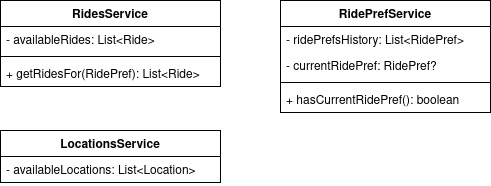

The diagram above was exported from draw.io. Its source (the exported page's mxGraphModel, read from the mxfile embedded in the PNG):
<mxGraphModel dx="1059" dy="651" grid="1" gridSize="10" guides="1" tooltips="1" connect="1" arrows="1" fold="1" page="1" pageScale="1" pageWidth="827" pageHeight="1169" math="0" shadow="0">
  <root>
    <mxCell id="WIyWlLk6GJQsqaUBKTNV-0" />
    <mxCell id="WIyWlLk6GJQsqaUBKTNV-1" parent="WIyWlLk6GJQsqaUBKTNV-0" />
    <mxCell id="NuSDF5zTQ3_xD0IFHc-j-18" value="LocationsService" style="swimlane;fontStyle=1;childLayout=stackLayout;horizontal=1;startSize=26;horizontalStack=0;resizeParent=1;resizeParentMax=0;resizeLast=0;collapsible=1;marginBottom=0;" vertex="1" parent="WIyWlLk6GJQsqaUBKTNV-1">
      <mxGeometry x="50" y="190" width="220" height="52" as="geometry" />
    </mxCell>
    <mxCell id="NuSDF5zTQ3_xD0IFHc-j-19" value="- availableLocations: List&lt;Location&gt;" style="text;strokeColor=none;fillColor=none;align=left;verticalAlign=top;spacingLeft=4;spacingRight=4;overflow=hidden;rotatable=0;points=[[0,0.5],[1,0.5]];portConstraint=eastwest;" vertex="1" parent="NuSDF5zTQ3_xD0IFHc-j-18">
      <mxGeometry y="26" width="220" height="26" as="geometry" />
    </mxCell>
    <mxCell id="NuSDF5zTQ3_xD0IFHc-j-20" value="RidePrefService" style="swimlane;fontStyle=1;childLayout=stackLayout;horizontal=1;startSize=26;horizontalStack=0;resizeParent=1;resizeParentMax=0;resizeLast=0;collapsible=1;marginBottom=0;" vertex="1" parent="WIyWlLk6GJQsqaUBKTNV-1">
      <mxGeometry x="330" y="60" width="210" height="112" as="geometry" />
    </mxCell>
    <mxCell id="NuSDF5zTQ3_xD0IFHc-j-21" value="- ridePrefsHistory: List&lt;RidePref&gt;" style="text;strokeColor=none;fillColor=none;align=left;verticalAlign=top;spacingLeft=4;spacingRight=4;overflow=hidden;rotatable=0;points=[[0,0.5],[1,0.5]];portConstraint=eastwest;" vertex="1" parent="NuSDF5zTQ3_xD0IFHc-j-20">
      <mxGeometry y="26" width="210" height="26" as="geometry" />
    </mxCell>
    <mxCell id="NuSDF5zTQ3_xD0IFHc-j-22" value="- currentRidePref: RidePref?" style="text;strokeColor=none;fillColor=none;align=left;verticalAlign=top;spacingLeft=4;spacingRight=4;overflow=hidden;rotatable=0;points=[[0,0.5],[1,0.5]];portConstraint=eastwest;" vertex="1" parent="NuSDF5zTQ3_xD0IFHc-j-20">
      <mxGeometry y="52" width="210" height="26" as="geometry" />
    </mxCell>
    <mxCell id="NuSDF5zTQ3_xD0IFHc-j-23" value="" style="line;strokeWidth=1;fillColor=none;align=left;verticalAlign=middle;spacingTop=-1;spacingLeft=3;spacingRight=3;rotatable=0;labelPosition=right;points=[];portConstraint=eastwest;" vertex="1" parent="NuSDF5zTQ3_xD0IFHc-j-20">
      <mxGeometry y="78" width="210" height="8" as="geometry" />
    </mxCell>
    <mxCell id="NuSDF5zTQ3_xD0IFHc-j-24" value="+ hasCurrentRidePref(): boolean" style="text;strokeColor=none;fillColor=none;align=left;verticalAlign=top;spacingLeft=4;spacingRight=4;overflow=hidden;rotatable=0;points=[[0,0.5],[1,0.5]];portConstraint=eastwest;" vertex="1" parent="NuSDF5zTQ3_xD0IFHc-j-20">
      <mxGeometry y="86" width="210" height="26" as="geometry" />
    </mxCell>
    <mxCell id="NuSDF5zTQ3_xD0IFHc-j-25" value="RidesService" style="swimlane;fontStyle=1;childLayout=stackLayout;horizontal=1;startSize=26;horizontalStack=0;resizeParent=1;resizeParentMax=0;resizeLast=0;collapsible=1;marginBottom=0;" vertex="1" parent="WIyWlLk6GJQsqaUBKTNV-1">
      <mxGeometry x="50" y="60" width="220" height="86" as="geometry" />
    </mxCell>
    <mxCell id="NuSDF5zTQ3_xD0IFHc-j-26" value="- availableRides: List&lt;Ride&gt;" style="text;strokeColor=none;fillColor=none;align=left;verticalAlign=top;spacingLeft=4;spacingRight=4;overflow=hidden;rotatable=0;points=[[0,0.5],[1,0.5]];portConstraint=eastwest;" vertex="1" parent="NuSDF5zTQ3_xD0IFHc-j-25">
      <mxGeometry y="26" width="220" height="26" as="geometry" />
    </mxCell>
    <mxCell id="NuSDF5zTQ3_xD0IFHc-j-27" value="" style="line;strokeWidth=1;fillColor=none;align=left;verticalAlign=middle;spacingTop=-1;spacingLeft=3;spacingRight=3;rotatable=0;labelPosition=right;points=[];portConstraint=eastwest;" vertex="1" parent="NuSDF5zTQ3_xD0IFHc-j-25">
      <mxGeometry y="52" width="220" height="8" as="geometry" />
    </mxCell>
    <mxCell id="NuSDF5zTQ3_xD0IFHc-j-28" value="+ getRidesFor(RidePref): List&lt;Ride&gt;" style="text;strokeColor=none;fillColor=none;align=left;verticalAlign=top;spacingLeft=4;spacingRight=4;overflow=hidden;rotatable=0;points=[[0,0.5],[1,0.5]];portConstraint=eastwest;" vertex="1" parent="NuSDF5zTQ3_xD0IFHc-j-25">
      <mxGeometry y="60" width="220" height="26" as="geometry" />
    </mxCell>
  </root>
</mxGraphModel>